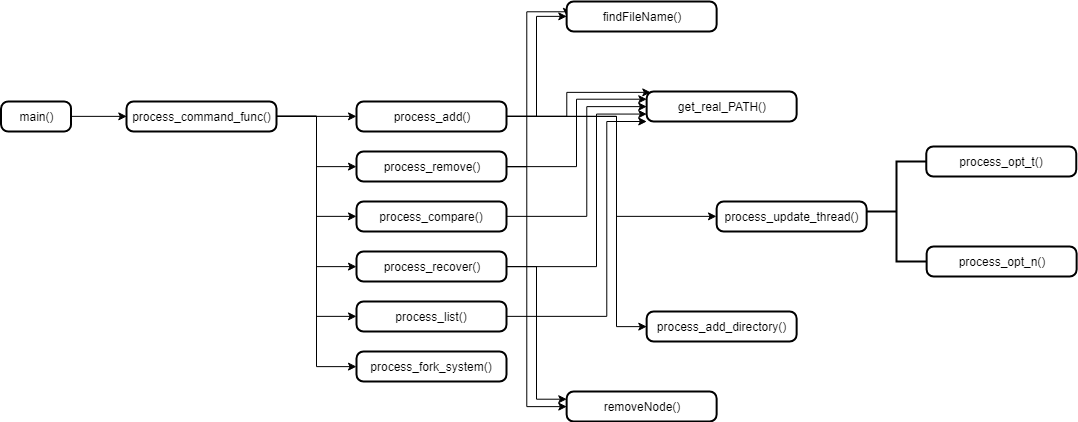

The diagram above was exported from draw.io. Its source (the exported page's mxGraphModel, read from the mxfile embedded in the PNG):
<mxGraphModel dx="1144" dy="2054" grid="1" gridSize="10" guides="1" tooltips="1" connect="1" arrows="1" fold="1" page="1" pageScale="1" pageWidth="827" pageHeight="1169" math="0" shadow="0">
  <root>
    <mxCell id="zUSm8xGtKXaQ3iNLB6Zb-0" />
    <mxCell id="zUSm8xGtKXaQ3iNLB6Zb-1" parent="zUSm8xGtKXaQ3iNLB6Zb-0" />
    <mxCell id="zUSm8xGtKXaQ3iNLB6Zb-19" style="edgeStyle=orthogonalEdgeStyle;rounded=0;orthogonalLoop=1;jettySize=auto;html=1;exitX=1;exitY=0.5;exitDx=0;exitDy=0;entryX=0;entryY=0.5;entryDx=0;entryDy=0;" edge="1" parent="zUSm8xGtKXaQ3iNLB6Zb-1" source="zUSm8xGtKXaQ3iNLB6Zb-2" target="zUSm8xGtKXaQ3iNLB6Zb-3">
      <mxGeometry relative="1" as="geometry" />
    </mxCell>
    <mxCell id="zUSm8xGtKXaQ3iNLB6Zb-2" value="main()" style="rounded=1;whiteSpace=wrap;html=1;absoluteArcSize=1;arcSize=14;strokeWidth=2;" vertex="1" parent="zUSm8xGtKXaQ3iNLB6Zb-1">
      <mxGeometry x="-35.41428920200893" y="30" width="70" height="30" as="geometry" />
    </mxCell>
    <mxCell id="zUSm8xGtKXaQ3iNLB6Zb-79" style="edgeStyle=orthogonalEdgeStyle;rounded=0;orthogonalLoop=1;jettySize=auto;html=1;exitX=1;exitY=0.5;exitDx=0;exitDy=0;entryX=0;entryY=0.5;entryDx=0;entryDy=0;" edge="1" parent="zUSm8xGtKXaQ3iNLB6Zb-1" source="zUSm8xGtKXaQ3iNLB6Zb-3" target="zUSm8xGtKXaQ3iNLB6Zb-5">
      <mxGeometry relative="1" as="geometry" />
    </mxCell>
    <mxCell id="zUSm8xGtKXaQ3iNLB6Zb-80" style="edgeStyle=orthogonalEdgeStyle;rounded=0;orthogonalLoop=1;jettySize=auto;html=1;exitX=1;exitY=0.5;exitDx=0;exitDy=0;entryX=0;entryY=0.5;entryDx=0;entryDy=0;" edge="1" parent="zUSm8xGtKXaQ3iNLB6Zb-1" source="zUSm8xGtKXaQ3iNLB6Zb-3" target="zUSm8xGtKXaQ3iNLB6Zb-6">
      <mxGeometry relative="1" as="geometry" />
    </mxCell>
    <mxCell id="zUSm8xGtKXaQ3iNLB6Zb-81" style="edgeStyle=orthogonalEdgeStyle;rounded=0;orthogonalLoop=1;jettySize=auto;html=1;exitX=1;exitY=0.5;exitDx=0;exitDy=0;entryX=0;entryY=0.5;entryDx=0;entryDy=0;" edge="1" parent="zUSm8xGtKXaQ3iNLB6Zb-1" source="zUSm8xGtKXaQ3iNLB6Zb-3" target="zUSm8xGtKXaQ3iNLB6Zb-8">
      <mxGeometry relative="1" as="geometry" />
    </mxCell>
    <mxCell id="zUSm8xGtKXaQ3iNLB6Zb-82" style="edgeStyle=orthogonalEdgeStyle;rounded=0;orthogonalLoop=1;jettySize=auto;html=1;exitX=1;exitY=0.5;exitDx=0;exitDy=0;entryX=0;entryY=0.5;entryDx=0;entryDy=0;" edge="1" parent="zUSm8xGtKXaQ3iNLB6Zb-1" source="zUSm8xGtKXaQ3iNLB6Zb-3" target="zUSm8xGtKXaQ3iNLB6Zb-7">
      <mxGeometry relative="1" as="geometry" />
    </mxCell>
    <mxCell id="zUSm8xGtKXaQ3iNLB6Zb-83" style="edgeStyle=orthogonalEdgeStyle;rounded=0;orthogonalLoop=1;jettySize=auto;html=1;exitX=1;exitY=0.5;exitDx=0;exitDy=0;entryX=0;entryY=0.5;entryDx=0;entryDy=0;" edge="1" parent="zUSm8xGtKXaQ3iNLB6Zb-1" source="zUSm8xGtKXaQ3iNLB6Zb-3" target="zUSm8xGtKXaQ3iNLB6Zb-9">
      <mxGeometry relative="1" as="geometry" />
    </mxCell>
    <mxCell id="zUSm8xGtKXaQ3iNLB6Zb-84" style="edgeStyle=orthogonalEdgeStyle;rounded=0;orthogonalLoop=1;jettySize=auto;html=1;exitX=1;exitY=0.5;exitDx=0;exitDy=0;entryX=0;entryY=0.5;entryDx=0;entryDy=0;" edge="1" parent="zUSm8xGtKXaQ3iNLB6Zb-1" source="zUSm8xGtKXaQ3iNLB6Zb-3" target="zUSm8xGtKXaQ3iNLB6Zb-10">
      <mxGeometry relative="1" as="geometry" />
    </mxCell>
    <mxCell id="zUSm8xGtKXaQ3iNLB6Zb-3" value="&lt;span&gt;process_command_func(&lt;/span&gt;)" style="rounded=1;whiteSpace=wrap;html=1;absoluteArcSize=1;arcSize=14;strokeWidth=2;" vertex="1" parent="zUSm8xGtKXaQ3iNLB6Zb-1">
      <mxGeometry x="90" y="30" width="150" height="30" as="geometry" />
    </mxCell>
    <mxCell id="zUSm8xGtKXaQ3iNLB6Zb-61" style="edgeStyle=orthogonalEdgeStyle;rounded=0;orthogonalLoop=1;jettySize=auto;html=1;exitX=1;exitY=0.5;exitDx=0;exitDy=0;entryX=0;entryY=0.5;entryDx=0;entryDy=0;" edge="1" parent="zUSm8xGtKXaQ3iNLB6Zb-1" source="zUSm8xGtKXaQ3iNLB6Zb-5" target="zUSm8xGtKXaQ3iNLB6Zb-14">
      <mxGeometry relative="1" as="geometry" />
    </mxCell>
    <mxCell id="zUSm8xGtKXaQ3iNLB6Zb-63" style="edgeStyle=orthogonalEdgeStyle;rounded=0;orthogonalLoop=1;jettySize=auto;html=1;exitX=1;exitY=0.5;exitDx=0;exitDy=0;entryX=0;entryY=0.5;entryDx=0;entryDy=0;" edge="1" parent="zUSm8xGtKXaQ3iNLB6Zb-1" source="zUSm8xGtKXaQ3iNLB6Zb-5" target="zUSm8xGtKXaQ3iNLB6Zb-11">
      <mxGeometry relative="1" as="geometry">
        <Array as="points">
          <mxPoint x="580" y="45" />
          <mxPoint x="580" y="145" />
        </Array>
      </mxGeometry>
    </mxCell>
    <mxCell id="zUSm8xGtKXaQ3iNLB6Zb-64" style="edgeStyle=orthogonalEdgeStyle;rounded=0;orthogonalLoop=1;jettySize=auto;html=1;exitX=1;exitY=0.5;exitDx=0;exitDy=0;entryX=0;entryY=0.5;entryDx=0;entryDy=0;" edge="1" parent="zUSm8xGtKXaQ3iNLB6Zb-1" source="zUSm8xGtKXaQ3iNLB6Zb-5" target="zUSm8xGtKXaQ3iNLB6Zb-15">
      <mxGeometry relative="1" as="geometry">
        <Array as="points">
          <mxPoint x="580" y="45" />
          <mxPoint x="580" y="255" />
        </Array>
      </mxGeometry>
    </mxCell>
    <mxCell id="zUSm8xGtKXaQ3iNLB6Zb-73" style="edgeStyle=orthogonalEdgeStyle;rounded=0;orthogonalLoop=1;jettySize=auto;html=1;exitX=1;exitY=0.5;exitDx=0;exitDy=0;entryX=0.027;entryY=0.021;entryDx=0;entryDy=0;entryPerimeter=0;" edge="1" parent="zUSm8xGtKXaQ3iNLB6Zb-1" source="zUSm8xGtKXaQ3iNLB6Zb-5" target="zUSm8xGtKXaQ3iNLB6Zb-13">
      <mxGeometry relative="1" as="geometry">
        <Array as="points">
          <mxPoint x="530" y="45" />
          <mxPoint x="530" y="21" />
        </Array>
      </mxGeometry>
    </mxCell>
    <mxCell id="zUSm8xGtKXaQ3iNLB6Zb-5" value="&lt;div&gt;&lt;span&gt;process_add()&lt;/span&gt;&lt;/div&gt;" style="rounded=1;whiteSpace=wrap;html=1;absoluteArcSize=1;arcSize=14;strokeWidth=2;" vertex="1" parent="zUSm8xGtKXaQ3iNLB6Zb-1">
      <mxGeometry x="320" y="30" width="150" height="30" as="geometry" />
    </mxCell>
    <mxCell id="zUSm8xGtKXaQ3iNLB6Zb-65" style="edgeStyle=orthogonalEdgeStyle;rounded=0;orthogonalLoop=1;jettySize=auto;html=1;exitX=1;exitY=0.5;exitDx=0;exitDy=0;entryX=0;entryY=0.5;entryDx=0;entryDy=0;" edge="1" parent="zUSm8xGtKXaQ3iNLB6Zb-1" source="zUSm8xGtKXaQ3iNLB6Zb-6" target="zUSm8xGtKXaQ3iNLB6Zb-12">
      <mxGeometry relative="1" as="geometry">
        <Array as="points">
          <mxPoint x="490" y="95" />
          <mxPoint x="490" y="335" />
        </Array>
      </mxGeometry>
    </mxCell>
    <mxCell id="zUSm8xGtKXaQ3iNLB6Zb-66" style="edgeStyle=orthogonalEdgeStyle;rounded=0;orthogonalLoop=1;jettySize=auto;html=1;exitX=1;exitY=0.5;exitDx=0;exitDy=0;entryX=0;entryY=0.5;entryDx=0;entryDy=0;" edge="1" parent="zUSm8xGtKXaQ3iNLB6Zb-1" source="zUSm8xGtKXaQ3iNLB6Zb-6" target="zUSm8xGtKXaQ3iNLB6Zb-14">
      <mxGeometry relative="1" as="geometry">
        <Array as="points">
          <mxPoint x="490" y="95" />
          <mxPoint x="490" y="-60" />
          <mxPoint x="530" y="-60" />
        </Array>
      </mxGeometry>
    </mxCell>
    <mxCell id="zUSm8xGtKXaQ3iNLB6Zb-74" style="edgeStyle=orthogonalEdgeStyle;rounded=0;orthogonalLoop=1;jettySize=auto;html=1;exitX=1;exitY=0.5;exitDx=0;exitDy=0;entryX=0;entryY=0.25;entryDx=0;entryDy=0;" edge="1" parent="zUSm8xGtKXaQ3iNLB6Zb-1" source="zUSm8xGtKXaQ3iNLB6Zb-6" target="zUSm8xGtKXaQ3iNLB6Zb-13">
      <mxGeometry relative="1" as="geometry" />
    </mxCell>
    <mxCell id="zUSm8xGtKXaQ3iNLB6Zb-6" value="&lt;div&gt;&lt;span&gt;process_remove()&lt;/span&gt;&lt;/div&gt;" style="rounded=1;whiteSpace=wrap;html=1;absoluteArcSize=1;arcSize=14;strokeWidth=2;" vertex="1" parent="zUSm8xGtKXaQ3iNLB6Zb-1">
      <mxGeometry x="320" y="80" width="150" height="30" as="geometry" />
    </mxCell>
    <mxCell id="zUSm8xGtKXaQ3iNLB6Zb-76" style="edgeStyle=orthogonalEdgeStyle;rounded=0;orthogonalLoop=1;jettySize=auto;html=1;exitX=1;exitY=0.5;exitDx=0;exitDy=0;entryX=0;entryY=0.75;entryDx=0;entryDy=0;" edge="1" parent="zUSm8xGtKXaQ3iNLB6Zb-1" source="zUSm8xGtKXaQ3iNLB6Zb-7" target="zUSm8xGtKXaQ3iNLB6Zb-13">
      <mxGeometry relative="1" as="geometry">
        <Array as="points">
          <mxPoint x="560" y="195" />
          <mxPoint x="560" y="43" />
        </Array>
      </mxGeometry>
    </mxCell>
    <mxCell id="zUSm8xGtKXaQ3iNLB6Zb-78" style="edgeStyle=orthogonalEdgeStyle;rounded=0;orthogonalLoop=1;jettySize=auto;html=1;exitX=1;exitY=0.5;exitDx=0;exitDy=0;entryX=0;entryY=0.25;entryDx=0;entryDy=0;" edge="1" parent="zUSm8xGtKXaQ3iNLB6Zb-1" source="zUSm8xGtKXaQ3iNLB6Zb-7" target="zUSm8xGtKXaQ3iNLB6Zb-12">
      <mxGeometry relative="1" as="geometry" />
    </mxCell>
    <mxCell id="zUSm8xGtKXaQ3iNLB6Zb-7" value="&lt;div&gt;&lt;span&gt;process_recover()&lt;/span&gt;&lt;/div&gt;" style="rounded=1;whiteSpace=wrap;html=1;absoluteArcSize=1;arcSize=14;strokeWidth=2;" vertex="1" parent="zUSm8xGtKXaQ3iNLB6Zb-1">
      <mxGeometry x="320" y="180" width="150" height="30" as="geometry" />
    </mxCell>
    <mxCell id="zUSm8xGtKXaQ3iNLB6Zb-75" style="edgeStyle=orthogonalEdgeStyle;rounded=0;orthogonalLoop=1;jettySize=auto;html=1;exitX=1;exitY=0.5;exitDx=0;exitDy=0;entryX=0;entryY=0.5;entryDx=0;entryDy=0;" edge="1" parent="zUSm8xGtKXaQ3iNLB6Zb-1" source="zUSm8xGtKXaQ3iNLB6Zb-8" target="zUSm8xGtKXaQ3iNLB6Zb-13">
      <mxGeometry relative="1" as="geometry">
        <Array as="points">
          <mxPoint x="550" y="145" />
          <mxPoint x="550" y="35" />
        </Array>
      </mxGeometry>
    </mxCell>
    <mxCell id="zUSm8xGtKXaQ3iNLB6Zb-8" value="&lt;div&gt;&lt;span&gt;process_compare()&lt;/span&gt;&lt;/div&gt;" style="rounded=1;whiteSpace=wrap;html=1;absoluteArcSize=1;arcSize=14;strokeWidth=2;" vertex="1" parent="zUSm8xGtKXaQ3iNLB6Zb-1">
      <mxGeometry x="320" y="130" width="150" height="30" as="geometry" />
    </mxCell>
    <mxCell id="zUSm8xGtKXaQ3iNLB6Zb-77" style="edgeStyle=orthogonalEdgeStyle;rounded=0;orthogonalLoop=1;jettySize=auto;html=1;exitX=1;exitY=0.5;exitDx=0;exitDy=0;" edge="1" parent="zUSm8xGtKXaQ3iNLB6Zb-1" source="zUSm8xGtKXaQ3iNLB6Zb-9">
      <mxGeometry relative="1" as="geometry">
        <mxPoint x="610" y="50" as="targetPoint" />
        <Array as="points">
          <mxPoint x="570" y="245" />
          <mxPoint x="570" y="50" />
        </Array>
      </mxGeometry>
    </mxCell>
    <mxCell id="zUSm8xGtKXaQ3iNLB6Zb-9" value="&lt;div&gt;&lt;span&gt;process_list()&lt;/span&gt;&lt;/div&gt;" style="rounded=1;whiteSpace=wrap;html=1;absoluteArcSize=1;arcSize=14;strokeWidth=2;" vertex="1" parent="zUSm8xGtKXaQ3iNLB6Zb-1">
      <mxGeometry x="320" y="230" width="150" height="30" as="geometry" />
    </mxCell>
    <mxCell id="zUSm8xGtKXaQ3iNLB6Zb-10" value="&lt;div&gt;&lt;span&gt;process_fork_system()&lt;/span&gt;&lt;/div&gt;" style="rounded=1;whiteSpace=wrap;html=1;absoluteArcSize=1;arcSize=14;strokeWidth=2;" vertex="1" parent="zUSm8xGtKXaQ3iNLB6Zb-1">
      <mxGeometry x="320" y="280" width="150" height="30" as="geometry" />
    </mxCell>
    <mxCell id="zUSm8xGtKXaQ3iNLB6Zb-11" value="&lt;div&gt;process_update_thread()&lt;/div&gt;" style="rounded=1;whiteSpace=wrap;html=1;absoluteArcSize=1;arcSize=14;strokeWidth=2;" vertex="1" parent="zUSm8xGtKXaQ3iNLB6Zb-1">
      <mxGeometry x="680.139990234375" y="130" width="150" height="30" as="geometry" />
    </mxCell>
    <mxCell id="zUSm8xGtKXaQ3iNLB6Zb-12" value="&lt;div&gt;&lt;span&gt;removeNode&lt;/span&gt;&lt;span&gt;()&lt;/span&gt;&lt;/div&gt;" style="rounded=1;whiteSpace=wrap;html=1;absoluteArcSize=1;arcSize=14;strokeWidth=2;" vertex="1" parent="zUSm8xGtKXaQ3iNLB6Zb-1">
      <mxGeometry x="530.139990234375" y="320" width="150" height="30" as="geometry" />
    </mxCell>
    <mxCell id="zUSm8xGtKXaQ3iNLB6Zb-13" value="&lt;div&gt;&lt;span&gt;get_real_PATH()&lt;/span&gt;&lt;/div&gt;" style="rounded=1;whiteSpace=wrap;html=1;absoluteArcSize=1;arcSize=14;strokeWidth=2;" vertex="1" parent="zUSm8xGtKXaQ3iNLB6Zb-1">
      <mxGeometry x="610.139990234375" y="20" width="150" height="30" as="geometry" />
    </mxCell>
    <mxCell id="zUSm8xGtKXaQ3iNLB6Zb-14" value="&lt;div&gt;&lt;span&gt;findFileName()&lt;/span&gt;&lt;/div&gt;" style="rounded=1;whiteSpace=wrap;html=1;absoluteArcSize=1;arcSize=14;strokeWidth=2;" vertex="1" parent="zUSm8xGtKXaQ3iNLB6Zb-1">
      <mxGeometry x="530.139990234375" y="-70" width="150" height="30" as="geometry" />
    </mxCell>
    <mxCell id="zUSm8xGtKXaQ3iNLB6Zb-15" value="&lt;div&gt;&lt;span&gt;process_add_directory()&lt;/span&gt;&lt;/div&gt;" style="rounded=1;whiteSpace=wrap;html=1;absoluteArcSize=1;arcSize=14;strokeWidth=2;" vertex="1" parent="zUSm8xGtKXaQ3iNLB6Zb-1">
      <mxGeometry x="610.139990234375" y="240" width="150" height="30" as="geometry" />
    </mxCell>
    <mxCell id="zUSm8xGtKXaQ3iNLB6Zb-16" value="&lt;div&gt;&lt;span&gt;process_opt_n()&lt;/span&gt;&lt;/div&gt;" style="rounded=1;whiteSpace=wrap;html=1;absoluteArcSize=1;arcSize=14;strokeWidth=2;" vertex="1" parent="zUSm8xGtKXaQ3iNLB6Zb-1">
      <mxGeometry x="890.139990234375" y="175" width="150" height="30" as="geometry" />
    </mxCell>
    <mxCell id="zUSm8xGtKXaQ3iNLB6Zb-17" value="&lt;div&gt;&lt;span&gt;process_opt_t()&lt;/span&gt;&lt;/div&gt;" style="rounded=1;whiteSpace=wrap;html=1;absoluteArcSize=1;arcSize=14;strokeWidth=2;" vertex="1" parent="zUSm8xGtKXaQ3iNLB6Zb-1">
      <mxGeometry x="889.7799316406249" y="75" width="150" height="30" as="geometry" />
    </mxCell>
    <mxCell id="zUSm8xGtKXaQ3iNLB6Zb-60" value="" style="strokeWidth=2;html=1;shape=mxgraph.flowchart.annotation_2;align=left;pointerEvents=1" vertex="1" parent="zUSm8xGtKXaQ3iNLB6Zb-1">
      <mxGeometry x="830" y="90" width="60" height="100" as="geometry" />
    </mxCell>
  </root>
</mxGraphModel>